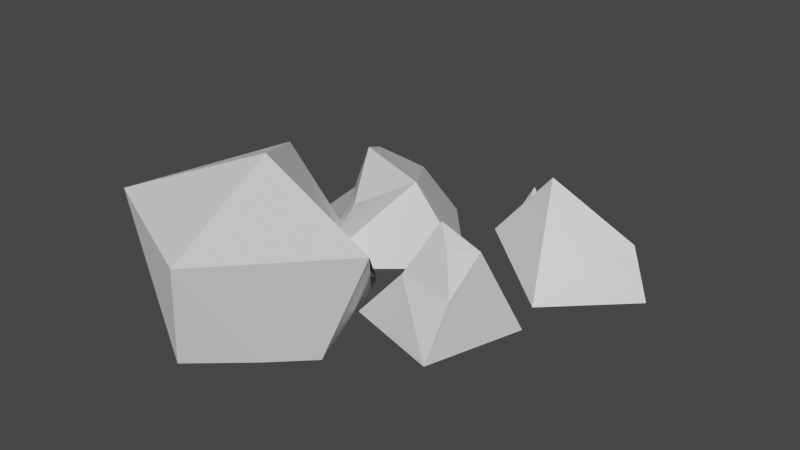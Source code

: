 # Source: rock_5.blend  (saved by Blender 2.81.16; exported with 4.5.12 LTS)
import bpy
from mathutils import Matrix  # noqa: F401  (used for matrix-valued properties, if any)

bpy.ops.wm.read_factory_settings(use_empty=True)
scene = bpy.context.scene
scene.name = 'Scene'

# ---- collections
col_collection = bpy.data.collections.new('Collection'); scene.collection.children.link(col_collection)

# ---- materials (node trees are filled in below, after node groups)
mat_material = bpy.data.materials.new('Material')
mat_material.alpha_threshold = 0.0
mat_material.use_transparent_shadow = False
mat_material.line_color = (0.0, 0.0, 0.0, 1.0)
mat_material_001 = bpy.data.materials.new('Material.001')
mat_material_001.alpha_threshold = 0.0
mat_material_001.use_transparent_shadow = False
mat_material_001.line_color = (0.0, 0.0, 0.0, 1.0)
mat_material_002 = bpy.data.materials.new('Material.002')
mat_material_002.alpha_threshold = 0.0
mat_material_002.use_transparent_shadow = False
mat_material_002.line_color = (0.0, 0.0, 0.0, 1.0)

# ---- material node trees
mat_material.use_nodes = True; mat_material.node_tree.nodes.clear()
_N = mat_material.node_tree.nodes; _L = mat_material.node_tree.links
n0 = _N.new('ShaderNodeOutputMaterial'); n0.name = 'Material Output'; n0.location = (300, 300)
n1 = _N.new('ShaderNodeBsdfPrincipled'); n1.name = 'Principled BSDF'; n1.location = (10, 300)
n1.distribution = 'GGX'
n1.subsurface_method = 'BURLEY'
n1.inputs[2].default_value = 0.4
n1.inputs[3].default_value = 1.45
n1.inputs[27].default_value = (0.0, 0.0, 0.0, 1.0)
n1.inputs[28].default_value = 1.0
_L.new(n1.outputs[0], n0.inputs[0])
n0.is_active_output = True
mat_material_001.use_nodes = True; mat_material_001.node_tree.nodes.clear()
_N = mat_material_001.node_tree.nodes; _L = mat_material_001.node_tree.links
n0 = _N.new('ShaderNodeOutputMaterial'); n0.name = 'Material Output'; n0.location = (300, 300)
n1 = _N.new('ShaderNodeBsdfPrincipled'); n1.name = 'Principled BSDF'; n1.location = (10, 300)
n1.distribution = 'GGX'
n1.subsurface_method = 'BURLEY'
n1.inputs[2].default_value = 0.4
n1.inputs[3].default_value = 1.45
n1.inputs[27].default_value = (0.0, 0.0, 0.0, 1.0)
n1.inputs[28].default_value = 1.0
_L.new(n1.outputs[0], n0.inputs[0])
n0.is_active_output = True
mat_material_002.use_nodes = True; mat_material_002.node_tree.nodes.clear()
_N = mat_material_002.node_tree.nodes; _L = mat_material_002.node_tree.links
n0 = _N.new('ShaderNodeOutputMaterial'); n0.name = 'Material Output'; n0.location = (300, 300)
n1 = _N.new('ShaderNodeBsdfPrincipled'); n1.name = 'Principled BSDF'; n1.location = (10, 300)
n1.distribution = 'GGX'
n1.subsurface_method = 'BURLEY'
n1.inputs[2].default_value = 0.4
n1.inputs[3].default_value = 1.45
n1.inputs[27].default_value = (0.0, 0.0, 0.0, 1.0)
n1.inputs[28].default_value = 1.0
_L.new(n1.outputs[0], n0.inputs[0])
n0.is_active_output = True

# ---- world
world_world = bpy.data.worlds.new('World'); scene.world = world_world
world_world.use_nodes = True; world_world.node_tree.nodes.clear()
_N = world_world.node_tree.nodes; _L = world_world.node_tree.links
n0 = _N.new('ShaderNodeOutputWorld'); n0.name = 'World Output'; n0.location = (300, 300)
n1 = _N.new('ShaderNodeBackground'); n1.name = 'Background'; n1.location = (10, 300)
n1.inputs[0].default_value = (0.05088, 0.05088, 0.05088, 1.0)
_L.new(n1.outputs[0], n0.inputs[0])
n0.is_active_output = True
world_world.color = (0.05088, 0.05088, 0.05088)
world_world.use_sun_shadow = False
world_world.sun_shadow_jitter_overblur = 0.0

# ---- meshes
me_cube = bpy.data.meshes.new('Cube')
me_cube.from_pydata([(1.122, 0.5015, 2.242), (1.827, 2.126, -1.236), (1.0, -1.0, 1.0), (0.9684, -2.219, -0.8512), (-1.924, 2.255, 0.4142), (-1.831, 3.377, -1.212), (-1.231, -0.6663, 1.09), (-3.2, -0.6874, -1.135), (0.3658, -0.3265, 2.388), (-0.237, 0.1575, 3.061)], [(4, 6)], [(8, 9, 6, 2), (3, 2, 6, 7), (7, 6, 9, 4, 5), (5, 1, 3, 7), (1, 0, 8, 2, 3), (5, 4, 0, 1), (0, 4, 9, 8)])
_uv = me_cube.uv_layers.new(name='UVMap')
_uv.uv.foreach_set('vector', [0.625, 0.625, 0.875, 0.625, 0.875, 0.75, 0.625, 0.75, 0.375, 0.75, 0.625, 0.75, 0.625, 1.0, 0.375, 1.0, 0.375, 0.0, 0.625, 0.0, 0.625, 0.125, 0.625, 0.25, 0.375, 0.25, 0.125, 0.5, 0.375, 0.5, 0.375, 0.75, 0.125, 0.75, 0.375, 0.5, 0.625, 0.5, 0.625, 0.625, 0.625, 0.75, 0.375, 0.75, 0.375, 0.25, 0.625, 0.25, 0.625, 0.5, 0.375, 0.5, 0.625, 0.5, 0.875, 0.5, 0.875, 0.625, 0.625, 0.625])
me_cube.materials.append(mat_material)
me_cube.use_remesh_preserve_volume = False
me_cube.use_remesh_preserve_attributes = False
me_cube.use_mirror_vertex_groups = False
me_cube.update()
me_cube_001 = bpy.data.meshes.new('Cube.001')
me_cube_001.from_pydata([(0.3056, 1.127, 1.042), (1.827, 2.126, -1.236), (1.0, -1.0, 1.0), (0.9684, -2.219, -0.8512), (-1.924, 2.255, 0.4142), (-1.831, 3.377, -1.212), (-0.8817, -0.3615, 0.6022), (-3.2, -0.6874, -1.135), (0.3658, -0.3265, 2.388), (-0.6104, 0.3477, 1.907)], [(4, 6)], [(8, 9, 6, 2), (3, 2, 6, 7), (7, 6, 9, 4, 5), (5, 1, 3, 7), (1, 0, 8, 2, 3), (5, 4, 0, 1), (0, 4, 9, 8)])
_uv = me_cube_001.uv_layers.new(name='UVMap')
_uv.uv.foreach_set('vector', [0.625, 0.625, 0.875, 0.625, 0.875, 0.75, 0.625, 0.75, 0.375, 0.75, 0.625, 0.75, 0.625, 1.0, 0.375, 1.0, 0.375, 0.0, 0.625, 0.0, 0.625, 0.125, 0.625, 0.25, 0.375, 0.25, 0.125, 0.5, 0.375, 0.5, 0.375, 0.75, 0.125, 0.75, 0.375, 0.5, 0.625, 0.5, 0.625, 0.625, 0.625, 0.75, 0.375, 0.75, 0.375, 0.25, 0.625, 0.25, 0.625, 0.5, 0.375, 0.5, 0.625, 0.5, 0.875, 0.5, 0.875, 0.625, 0.625, 0.625])
me_cube_001.materials.append(mat_material_001)
me_cube_001.use_remesh_preserve_volume = False
me_cube_001.use_remesh_preserve_attributes = False
me_cube_001.use_mirror_vertex_groups = False
me_cube_001.update()
me_icosphere = bpy.data.meshes.new('Icosphere')
me_icosphere.from_pydata([(0.1947, -1.018, 0.315), (-0.5841, 0.797, 0.361), (1.028, -0.1294, 0.315), (-4.108e-07, 3.948e-09, 0.694), (-0.003618, -0.8923, -0.5238), (-0.8898, -0.5209, 0.3567), (-0.9458, 0.1122, -0.381), (0.6617, -0.2127, -0.5602), (0.06972, 0.8014, -0.5273), (-0.4986, 0.7586, -0.4522), (0.3845, -0.5135, -0.545), (0.348, 0.6448, -0.5426), (-0.9878, -0.07791, -0.374), (0.2499, 0.826, -0.5372)], [], [(4, 0, 5), (0, 2, 3), (5, 0, 3), (1, 5, 3), (13, 1, 3, 2), (4, 10, 0), (7, 11, 2), (6, 12, 5, 1), (9, 6, 1, 8), (12, 4, 5), (10, 7, 2, 0), (9, 8, 13, 11, 7, 10, 4, 12, 6)])
_uv = me_icosphere.uv_layers.new(name='UVMap')
_uv.uv.foreach_set('vector', [0.863, 0.1575, 0.8405, 0.2743, 0.9851, 0.289, 0.8405, 0.2743, 0.6587, 0.2743, 0.7273, 0.3937, 0.9851, 0.289, 0.8405, 0.2743, 0.9105, 0.4196, 0.3186, 0.2886, 0.1069, 0.289, 0.1818, 0.3937, 0.0, 0.0, 0.3186, 0.2886, 0.1818, 0.3937, 0.6587, 0.2743, 0.863, 0.1575, 0.7894, 0.155, 0.8405, 0.2743, 0.7287, 0.1529, 0.484, 0.1622, 0.6587, 0.2743, 0.2086, 0.1857, 0.1781, 0.1869, 0.1069, 0.289, 0.3186, 0.2886, 0.4098, 0.1638, 0.2086, 0.1857, 0.3186, 0.2886, 0.4084, 0.1657, 0.1442, 0.1751, 0.0, 0.1575, 0.1069, 0.289, 0.7894, 0.155, 0.7287, 0.1529, 0.6587, 0.2743, 0.8405, 0.2743, 0.4098, 0.1638, 0.4084, 0.1657, 0.4534, 0.1629, 0.484, 0.1622, 0.7287, 0.1529, 0.7894, 0.155, 0.0, 0.1575, 0.1781, 0.1869, 0.2086, 0.1857])
me_icosphere.use_remesh_fix_poles = True
me_icosphere.use_remesh_preserve_attributes = False
me_icosphere.use_mirror_vertex_groups = False
me_icosphere.update()
me_cube_002 = bpy.data.meshes.new('Cube.002')
me_cube_002.from_pydata([(1.827, 2.126, -1.236), (1.251, -1.862, -0.2855), (-1.924, 2.255, 0.4142), (-1.831, 3.377, -1.212), (-2.735, -0.3276, -0.9891), (0.04581, -0.07868, 2.301)], [], [(5, 4, 1), (4, 5, 2, 3), (4, 3, 0, 1), (0, 3, 2, 5), (0, 5, 1)])
_uv = me_cube_002.uv_layers.new(name='UVMap')
_uv.uv.foreach_set('vector', [0.688, 0.6201, 0.875, 0.75, 0.4509, 0.75, 0.4176, 0.0, 0.625, 0.125, 0.625, 0.25, 0.375, 0.25, 0.125, 0.75, 0.125, 0.5, 0.375, 0.5, 0.4509, 0.75, 0.375, 0.5, 0.375, 0.25, 0.625, 0.25, 0.688, 0.6201, 0.375, 0.5, 0.688, 0.6201, 0.4509, 0.75])
me_cube_002.materials.append(mat_material_002)
me_cube_002.use_remesh_preserve_volume = False
me_cube_002.use_remesh_preserve_attributes = False
me_cube_002.use_mirror_vertex_groups = False
me_cube_002.update()
me_cone = bpy.data.meshes.new('Cone')
me_cone.from_pydata([(-0.3318, 1.094, -0.9927), (1.118, 1.014e-08, -0.9946), (-2.545e-07, -1.074, -0.9982), (0.0, 0.0, 1.0), (-1.009, -0.306, -0.999)], [], [(0, 3, 1), (1, 3, 2), (2, 3, 4), (4, 3, 0), (1, 2, 4, 0)])
_uv = me_cone.uv_layers.new(name='UVMap')
_uv.uv.foreach_set('vector', [0.1913, 0.445, 0.25, 0.25, 0.4605, 0.249, 0.4605, 0.249, 0.25, 0.25, 0.2492, 0.02809, 0.2492, 0.02809, 0.25, 0.25, 0.03299, 0.1843, 0.03299, 0.1843, 0.25, 0.25, 0.1913, 0.445, 0.9605, 0.249, 0.7492, 0.02809, 0.533, 0.1843, 0.6913, 0.445])
me_cone.use_remesh_fix_poles = True
me_cone.use_remesh_preserve_attributes = False
me_cone.use_mirror_vertex_groups = False
me_cone.update()

# ---- objects
ob_rock = bpy.data.objects.new('rock', me_cube)
ob_rock_001 = bpy.data.objects.new('rock.001', me_cube_001)
ob_icosphere = bpy.data.objects.new('Icosphere', me_icosphere)
ob_rock_002 = bpy.data.objects.new('rock.002', me_cube_002)
ob_cone = bpy.data.objects.new('Cone', me_cone)

# ---- transforms, parenting, visibility, modifiers, constraints
ob_rock.location = (0.0, 0.0, 0.0)
ob_rock.scale = (0.1031, 0.1031, 0.1031)
ob_rock.lock_rotations_4d = False
ob_rock.empty_display_type = 'ARROWS'
ob_rock.lineart.crease_threshold = 0.0
ob_rock_001.location = (-0.6142, 0.3581, 0.01489)
ob_rock_001.rotation_euler = (-3.142, 3.142, 2.623)
ob_rock_001.scale = (0.1356, 0.1356, 0.1356)
ob_rock_001.lock_rotations_4d = False
ob_rock_001.empty_display_type = 'ARROWS'
ob_rock_001.lineart.crease_threshold = 0.0
ob_icosphere.location = (-0.626, -0.2076, 0.1116)
ob_icosphere.scale = (0.5196, 0.5196, 0.5196)
ob_icosphere.lineart.crease_threshold = 0.0
ob_rock_002.location = (0.02485, 0.6446, 0.01489)
ob_rock_002.rotation_euler = (-8.742e-08, -8.742e-08, -2.055)
ob_rock_002.scale = (0.1091, 0.1091, 0.1091)
ob_rock_002.lock_rotations_4d = False
ob_rock_002.empty_display_type = 'ARROWS'
ob_rock_002.lineart.crease_threshold = 0.0
ob_cone.location = (-0.2534, 0.9468, -0.06102)
ob_cone.scale = (0.09804, 0.09804, 0.09804)
ob_cone.lineart.crease_threshold = 0.0

# ---- collection membership
col_collection.objects.link(ob_rock)
col_collection.objects.link(ob_rock_001)
col_collection.objects.link(ob_icosphere)
col_collection.objects.link(ob_rock_002)
col_collection.objects.link(ob_cone)

# ---- scene / render settings (as saved in the file)
scene.frame_start = 1; scene.frame_end = 250; scene.frame_set(1)
scene.render.engine = 'BLENDER_EEVEE_NEXT'
scene.cycles.use_denoising = False
scene.cycles.samples = 128
scene.cycles.sampling_pattern = 'TABULATED_SOBOL'
scene.cycles.use_adaptive_sampling = False
scene.cycles.use_light_tree = False
scene.view_settings.view_transform = 'Filmic'
bpy.context.view_layer.update()

# ---- added for rendering (the .blend has no active camera and no usable light): camera, sun
cam_auto = bpy.data.cameras.new('AutoCamera')
cam_auto.lens = 50.0
cam_auto.sensor_width = 36.0
cam_auto.clip_end = 1000.0
ob_auto_camera = bpy.data.objects.new('AutoCamera', cam_auto)
scene.collection.objects.link(ob_auto_camera)
ob_auto_camera.location = (1.995, -2.6255, 2.00245)
ob_auto_camera.rotation_euler = (1.09748, -7.21219e-08, 0.694738)
scene.camera = ob_auto_camera
light_auto_sun = bpy.data.lights.new('AutoSun', 'SUN')
light_auto_sun.energy = 3.0
light_auto_sun.angle = 0.0523599
ob_auto_sun = bpy.data.objects.new('AutoSun', light_auto_sun)
scene.collection.objects.link(ob_auto_sun)
ob_auto_sun.rotation_euler = (0.872665, 0.174533, 0.523599)
bpy.context.view_layer.update()
